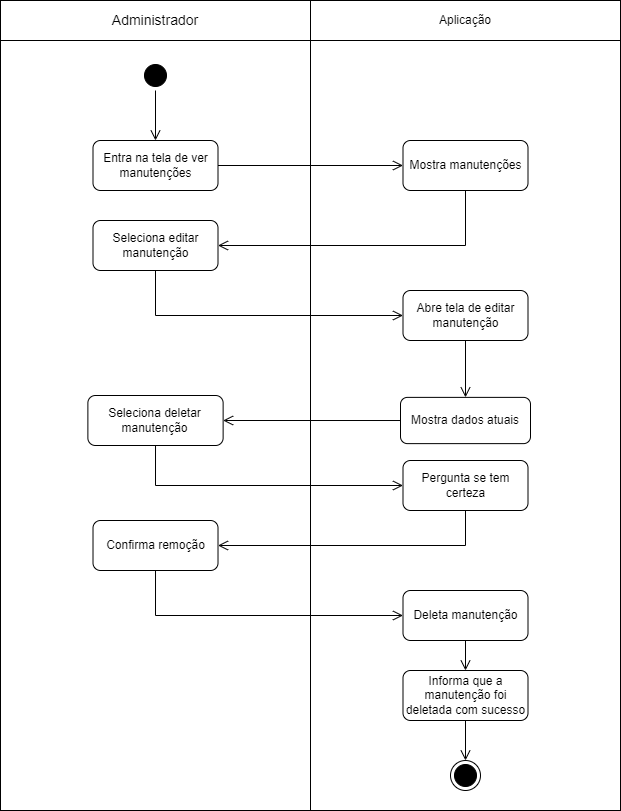

The diagram above was exported from draw.io. Its source (the exported page's mxGraphModel, read from the mxfile embedded in the PNG):
<mxGraphModel dx="1439" dy="533" grid="1" gridSize="10" guides="1" tooltips="1" connect="1" arrows="1" fold="1" page="1" pageScale="1" pageWidth="827" pageHeight="1169" math="0" shadow="0">
  <root>
    <mxCell id="0" />
    <mxCell id="1" parent="0" />
    <mxCell id="30" value="" style="rounded=0;whiteSpace=wrap;html=1;" parent="1" vertex="1">
      <mxGeometry x="104" y="250" width="310" height="770" as="geometry" />
    </mxCell>
    <mxCell id="31" value="" style="rounded=0;whiteSpace=wrap;html=1;" parent="1" vertex="1">
      <mxGeometry x="414" y="250" width="310" height="770" as="geometry" />
    </mxCell>
    <mxCell id="32" value="&lt;font style=&quot;font-size: 14px;&quot;&gt;Administrador&lt;/font&gt;" style="rounded=0;whiteSpace=wrap;html=1;" parent="1" vertex="1">
      <mxGeometry x="104" y="210" width="310" height="40" as="geometry" />
    </mxCell>
    <mxCell id="33" value="Aplicação" style="rounded=0;whiteSpace=wrap;html=1;" parent="1" vertex="1">
      <mxGeometry x="414" y="210" width="310" height="40" as="geometry" />
    </mxCell>
    <mxCell id="34" value="" style="ellipse;html=1;shape=startState;fillColor=#000000;strokeColor=#000000;" parent="1" vertex="1">
      <mxGeometry x="244" y="270" width="30" height="30" as="geometry" />
    </mxCell>
    <mxCell id="35" value="" style="edgeStyle=orthogonalEdgeStyle;html=1;verticalAlign=bottom;endArrow=open;endSize=8;strokeColor=#000000;rounded=0;entryX=0.5;entryY=0;entryDx=0;entryDy=0;" parent="1" source="34" target="36" edge="1">
      <mxGeometry relative="1" as="geometry">
        <mxPoint x="275" y="360" as="targetPoint" />
      </mxGeometry>
    </mxCell>
    <mxCell id="36" value="Entra na tela de ver manutenções" style="rounded=1;whiteSpace=wrap;html=1;" parent="1" vertex="1">
      <mxGeometry x="196.5" y="350" width="125" height="50" as="geometry" />
    </mxCell>
    <mxCell id="37" value="Mostra dados atuais" style="rounded=1;whiteSpace=wrap;html=1;" parent="1" vertex="1">
      <mxGeometry x="504" y="606.88" width="130" height="46.25" as="geometry" />
    </mxCell>
    <mxCell id="38" value="Seleciona deletar manutenção" style="rounded=1;whiteSpace=wrap;html=1;" parent="1" vertex="1">
      <mxGeometry x="191.38" y="605" width="135.25" height="50" as="geometry" />
    </mxCell>
    <mxCell id="39" value="" style="edgeStyle=orthogonalEdgeStyle;html=1;verticalAlign=bottom;endArrow=open;endSize=8;strokeColor=#000000;rounded=0;entryX=1;entryY=0.5;entryDx=0;entryDy=0;exitX=0;exitY=0.5;exitDx=0;exitDy=0;" parent="1" source="37" target="38" edge="1">
      <mxGeometry relative="1" as="geometry">
        <mxPoint x="605" y="450" as="targetPoint" />
        <mxPoint x="500" y="450" as="sourcePoint" />
      </mxGeometry>
    </mxCell>
    <mxCell id="40" value="Pergunta se tem certeza" style="rounded=1;whiteSpace=wrap;html=1;" parent="1" vertex="1">
      <mxGeometry x="506.5" y="670" width="125" height="50" as="geometry" />
    </mxCell>
    <mxCell id="41" value="" style="edgeStyle=orthogonalEdgeStyle;html=1;verticalAlign=bottom;endArrow=open;endSize=8;strokeColor=#000000;rounded=0;entryX=0;entryY=0.5;entryDx=0;entryDy=0;exitX=0.5;exitY=1;exitDx=0;exitDy=0;" parent="1" source="38" target="40" edge="1">
      <mxGeometry relative="1" as="geometry">
        <mxPoint x="223" y="635" as="targetPoint" />
        <mxPoint x="390" y="560" as="sourcePoint" />
      </mxGeometry>
    </mxCell>
    <mxCell id="42" value="" style="edgeStyle=orthogonalEdgeStyle;html=1;verticalAlign=bottom;endArrow=open;endSize=8;strokeColor=#000000;rounded=0;entryX=1;entryY=0.5;entryDx=0;entryDy=0;exitX=0.5;exitY=1;exitDx=0;exitDy=0;" parent="1" source="40" target="55" edge="1">
      <mxGeometry relative="1" as="geometry">
        <mxPoint x="608" y="629" as="targetPoint" />
        <mxPoint x="440" y="584" as="sourcePoint" />
      </mxGeometry>
    </mxCell>
    <mxCell id="43" value="Deleta manutenção" style="rounded=1;whiteSpace=wrap;html=1;" parent="1" vertex="1">
      <mxGeometry x="506.5" y="800" width="125" height="50" as="geometry" />
    </mxCell>
    <mxCell id="44" value="&lt;div&gt;Informa que a manutenção foi deletada com sucesso&lt;br&gt;&lt;/div&gt;" style="rounded=1;whiteSpace=wrap;html=1;" parent="1" vertex="1">
      <mxGeometry x="506.5" y="880" width="125" height="50" as="geometry" />
    </mxCell>
    <mxCell id="45" value="" style="edgeStyle=orthogonalEdgeStyle;html=1;verticalAlign=bottom;endArrow=open;endSize=8;strokeColor=#000000;rounded=0;entryX=0.5;entryY=0;entryDx=0;entryDy=0;exitX=0.5;exitY=1;exitDx=0;exitDy=0;" parent="1" source="43" target="44" edge="1">
      <mxGeometry relative="1" as="geometry">
        <mxPoint x="565" y="620" as="targetPoint" />
        <mxPoint x="615" y="620" as="sourcePoint" />
      </mxGeometry>
    </mxCell>
    <mxCell id="46" value="" style="ellipse;html=1;shape=endState;fillColor=#000000;strokeColor=#000000;" parent="1" vertex="1">
      <mxGeometry x="554" y="970" width="30" height="30" as="geometry" />
    </mxCell>
    <mxCell id="47" value="Mostra manutenções" style="rounded=1;whiteSpace=wrap;html=1;" parent="1" vertex="1">
      <mxGeometry x="506.5" y="350" width="125" height="50" as="geometry" />
    </mxCell>
    <mxCell id="48" value="" style="edgeStyle=orthogonalEdgeStyle;html=1;verticalAlign=bottom;endArrow=open;endSize=8;strokeColor=#000000;rounded=0;entryX=0;entryY=0.5;entryDx=0;entryDy=0;exitX=1;exitY=0.5;exitDx=0;exitDy=0;" parent="1" source="36" target="47" edge="1">
      <mxGeometry relative="1" as="geometry">
        <mxPoint x="332" y="475" as="targetPoint" />
        <mxPoint x="580" y="475" as="sourcePoint" />
      </mxGeometry>
    </mxCell>
    <mxCell id="49" value="Seleciona editar manutenção" style="rounded=1;whiteSpace=wrap;html=1;" parent="1" vertex="1">
      <mxGeometry x="196.5" y="430" width="125" height="50" as="geometry" />
    </mxCell>
    <mxCell id="50" value="" style="edgeStyle=orthogonalEdgeStyle;html=1;verticalAlign=bottom;endArrow=open;endSize=8;strokeColor=#000000;rounded=0;entryX=1;entryY=0.5;entryDx=0;entryDy=0;exitX=0.5;exitY=1;exitDx=0;exitDy=0;" parent="1" source="47" target="49" edge="1">
      <mxGeometry relative="1" as="geometry">
        <mxPoint x="517" y="385" as="targetPoint" />
        <mxPoint x="332" y="385" as="sourcePoint" />
      </mxGeometry>
    </mxCell>
    <mxCell id="51" value="" style="edgeStyle=orthogonalEdgeStyle;html=1;verticalAlign=bottom;endArrow=open;endSize=8;strokeColor=#000000;rounded=0;exitX=0.5;exitY=1;exitDx=0;exitDy=0;entryX=0;entryY=0.5;entryDx=0;entryDy=0;" parent="1" source="49" target="52" edge="1">
      <mxGeometry relative="1" as="geometry">
        <mxPoint x="517" y="385" as="targetPoint" />
        <mxPoint x="332" y="385" as="sourcePoint" />
      </mxGeometry>
    </mxCell>
    <mxCell id="52" value="Abre tela de editar manutenção" style="rounded=1;whiteSpace=wrap;html=1;" parent="1" vertex="1">
      <mxGeometry x="506.5" y="500" width="125" height="50" as="geometry" />
    </mxCell>
    <mxCell id="53" value="" style="edgeStyle=orthogonalEdgeStyle;html=1;verticalAlign=bottom;endArrow=open;endSize=8;strokeColor=#000000;rounded=0;exitX=0.5;exitY=1;exitDx=0;exitDy=0;entryX=0.5;entryY=0;entryDx=0;entryDy=0;" parent="1" source="52" target="37" edge="1">
      <mxGeometry relative="1" as="geometry">
        <mxPoint x="569" y="590" as="targetPoint" />
        <mxPoint x="517" y="625" as="sourcePoint" />
      </mxGeometry>
    </mxCell>
    <mxCell id="54" value="" style="edgeStyle=orthogonalEdgeStyle;html=1;verticalAlign=bottom;endArrow=open;endSize=8;strokeColor=#000000;rounded=0;entryX=0.5;entryY=0;entryDx=0;entryDy=0;exitX=0.5;exitY=1;exitDx=0;exitDy=0;" parent="1" source="44" target="46" edge="1">
      <mxGeometry relative="1" as="geometry">
        <mxPoint x="492.26" y="1120" as="targetPoint" />
        <mxPoint x="492.26" y="1060" as="sourcePoint" />
      </mxGeometry>
    </mxCell>
    <mxCell id="55" value="Confirma remoção" style="rounded=1;whiteSpace=wrap;html=1;" parent="1" vertex="1">
      <mxGeometry x="196.51" y="730" width="125" height="50" as="geometry" />
    </mxCell>
    <mxCell id="56" value="" style="edgeStyle=orthogonalEdgeStyle;html=1;verticalAlign=bottom;endArrow=open;endSize=8;strokeColor=#000000;rounded=0;entryX=0;entryY=0.5;entryDx=0;entryDy=0;exitX=0.5;exitY=1;exitDx=0;exitDy=0;" parent="1" source="55" target="43" edge="1">
      <mxGeometry relative="1" as="geometry">
        <mxPoint x="516.5" y="705" as="targetPoint" />
        <mxPoint x="269.0050000000001" y="665" as="sourcePoint" />
      </mxGeometry>
    </mxCell>
  </root>
</mxGraphModel>